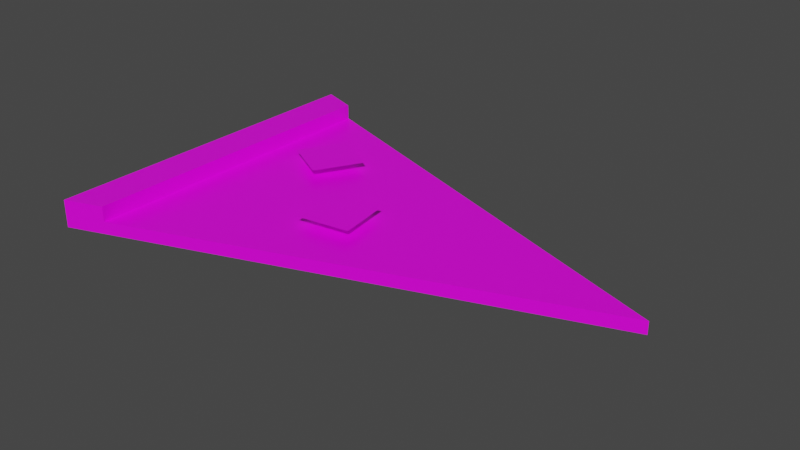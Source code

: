 # Source: pizza.blend  (saved by Blender 2.80.75; exported with 4.5.12 LTS)
import bpy
from mathutils import Matrix  # noqa: F401  (used for matrix-valued properties, if any)

bpy.ops.wm.read_factory_settings(use_empty=True)
scene = bpy.context.scene
scene.name = 'Scene'

# ---- collections
col_collection = bpy.data.collections.new('Collection'); scene.collection.children.link(col_collection)

# ---- images (referenced by path relative to the original .blend; pixels are not part of the script)
import os
ASSET_DIR = os.environ.get("B2B_ASSET_DIR", "")  # directory of the original .blend (textures are referenced by path, not embedded)
HERE = os.path.dirname(os.path.abspath(__file__))  # packed textures are extracted next to this script under _unpacked/

def load_image(name, relpath, width, height, colorspace="sRGB"):
    """Load a texture the original file referenced (path relative to the .blend, or extracted next to this script)."""
    p = next((c for c in (os.path.join(HERE, relpath), os.path.join(ASSET_DIR, relpath)) if relpath and os.path.exists(c)), "")
    if p:
        img = bpy.data.images.load(p, check_existing=True)
        img.name = name
    else:  # same state as the original file: an image datablock whose file is absent (Cycles renders it pink)
        img = bpy.data.images.new(name, width, height)
        img.source = "FILE"
        img.filepath = "//" + (relpath or name)
    img.colorspace_settings.name = colorspace
    return img
img_palette_png = load_image('palette.png', 'palette.png', 1024, 1024, 'sRGB')

# ---- materials (node trees are filled in below, after node groups)
mat_material = bpy.data.materials.new('Material')
mat_material.alpha_threshold = 0.0
mat_material.use_transparent_shadow = False
mat_material.line_color = (0.0, 0.0, 0.0, 1.0)

# ---- material node trees
mat_material.use_nodes = True; mat_material.node_tree.nodes.clear()
_N = mat_material.node_tree.nodes; _L = mat_material.node_tree.links
n0 = _N.new('ShaderNodeOutputMaterial'); n0.name = 'Material Output'; n0.location = (300, 300)
n1 = _N.new('ShaderNodeBsdfPrincipled'); n1.name = 'Principled BSDF'; n1.location = (10, 300)
n1.distribution = 'GGX'
n1.subsurface_method = 'BURLEY'
n1.inputs[2].default_value = 0.4
n1.inputs[3].default_value = 1.45
n1.inputs[27].default_value = (0.0, 0.0, 0.0, 1.0)
n1.inputs[28].default_value = 1.0
n2 = _N.new('ShaderNodeTexImage'); n2.name = 'Image Texture'; n2.location = (-326, 244)
n2.image = img_palette_png
n2.interpolation = 'Closest'
_L.new(n1.outputs[0], n0.inputs[0])
_L.new(n2.outputs[0], n1.inputs[0])
n0.is_active_output = True

# ---- world
world_world = bpy.data.worlds.new('World'); scene.world = world_world
world_world.use_nodes = True; world_world.node_tree.nodes.clear()
_N = world_world.node_tree.nodes; _L = world_world.node_tree.links
n0 = _N.new('ShaderNodeOutputWorld'); n0.name = 'World Output'; n0.location = (300, 300)
n1 = _N.new('ShaderNodeBackground'); n1.name = 'Background'; n1.location = (10, 300)
n1.inputs[0].default_value = (0.05088, 0.05088, 0.05088, 1.0)
_L.new(n1.outputs[0], n0.inputs[0])
n0.is_active_output = True
world_world.color = (0.05088, 0.05088, 0.05088)
world_world.use_sun_shadow = False
world_world.sun_shadow_jitter_overblur = 0.0

# ---- meshes
me_plane = bpy.data.meshes.new('Plane')
me_plane.from_pydata([(-0.01078, -0.03246, -0.0006684), (0.08015, -3.618e-06, -0.0006684), (-0.01078, 0.03246, -0.0006684), (-0.003824, 0.02997, -0.0006684), (-0.003824, -0.02998, -0.0006684), (-0.003824, -0.02998, 0.001609), (0.08015, -3.618e-06, 0.001609), (-0.01078, -0.03246, 0.001609), (-0.01078, 0.03246, 0.001609), (-0.003824, 0.02997, 0.001609), (-0.01078, -0.03246, 0.004398), (-0.01078, 0.03246, 0.004398), (-0.003824, 0.02997, 0.004398), (-0.003824, -0.02998, 0.004398), (0.00242, 0.008953, 0.003315), (0.01104, 0.004177, 0.003315), (0.007196, 0.01757, 0.003315), (0.01581, 0.01279, 0.003315), (0.02174, -0.01057, 0.003315), (0.03149, -0.009134, 0.003315), (0.02031, -0.0008176, 0.003315), (0.03005, 0.0006145, 0.003315)], [], [(1, 4, 3), (6, 9, 5), (4, 0, 2, 3), (8, 7, 10, 11), (3, 2, 8, 9), (2, 0, 7, 8), (0, 4, 5, 7), (1, 3, 9, 6), (4, 1, 6, 5), (13, 12, 11, 10), (7, 5, 13, 10), (5, 9, 12, 13), (9, 8, 11, 12), (14, 15, 17, 16), (18, 19, 21, 20)])
_uv = me_plane.uv_layers.new(name='UVMap')
_uv.uv.foreach_set('vector', [0.25, 0.25, 0.25, 0.25, 0.25, 0.25, 0.25, 0.25, 0.25, 0.25, 0.25, 0.25, 0.75, 0.75, 0.75, 0.75, 0.75, 0.75, 0.75, 0.75, 0.75, 0.75, 0.75, 0.75, 0.75, 0.75, 0.75, 0.75, 0.25, 0.75, 0.25, 0.75, 0.25, 0.75, 0.25, 0.75, 0.25, 0.75, 0.25, 0.75, 0.25, 0.75, 0.25, 0.75, 0.25, 0.75, 0.25, 0.75, 0.25, 0.75, 0.25, 0.75, 0.25, 0.25, 0.25, 0.25, 0.25, 0.25, 0.25, 0.25, 0.25, 0.25, 0.25, 0.25, 0.25, 0.25, 0.25, 0.25, 0.75, 0.75, 0.75, 0.75, 0.75, 0.75, 0.75, 0.75, 0.75, 0.75, 0.75, 0.75, 0.75, 0.75, 0.75, 0.75, 0.75, 0.75, 0.75, 0.75, 0.75, 0.75, 0.75, 0.75, 0.75, 0.75, 0.75, 0.75, 0.75, 0.75, 0.75, 0.75, 0.25, 0.75, 0.25, 0.75, 0.25, 0.75, 0.25, 0.75, 0.25, 0.75, 0.25, 0.75, 0.25, 0.75, 0.25, 0.75])
me_plane.materials.append(mat_material)
me_plane.use_remesh_preserve_volume = False
me_plane.use_remesh_preserve_attributes = False
me_plane.use_mirror_vertex_groups = False
me_plane.update()

# ---- objects
ob_plane = bpy.data.objects.new('Plane', me_plane)

# ---- transforms, parenting, visibility, modifiers, constraints
ob_plane.location = (0.0, 0.0, 0.0)
ob_plane.scale = (5.0, 5.0, 5.0)
ob_plane.lineart.crease_threshold = 0.0

# ---- collection membership
col_collection.objects.link(ob_plane)

# ---- scene / render settings (as saved in the file)
scene.frame_start = 1; scene.frame_end = 250; scene.frame_set(1)
scene.render.engine = 'BLENDER_EEVEE_NEXT'
scene.cycles.use_denoising = False
scene.cycles.samples = 128
scene.cycles.sampling_pattern = 'TABULATED_SOBOL'
scene.cycles.use_adaptive_sampling = False
scene.cycles.use_light_tree = False
scene.view_settings.view_transform = 'Filmic'
bpy.context.view_layer.update()

# ---- added for rendering (the .blend has no active camera and no usable light): camera, sun
cam_auto = bpy.data.cameras.new('AutoCamera')
cam_auto.lens = 50.0
cam_auto.sensor_width = 36.0
cam_auto.clip_end = 1000.0
ob_auto_camera = bpy.data.objects.new('AutoCamera', cam_auto)
scene.collection.objects.link(ob_auto_camera)
ob_auto_camera.location = (0.690827, -0.62089, 0.423238)
ob_auto_camera.rotation_euler = (1.09748, -7.21219e-08, 0.694738)
scene.camera = ob_auto_camera
light_auto_sun = bpy.data.lights.new('AutoSun', 'SUN')
light_auto_sun.energy = 3.0
light_auto_sun.angle = 0.0523599
ob_auto_sun = bpy.data.objects.new('AutoSun', light_auto_sun)
scene.collection.objects.link(ob_auto_sun)
ob_auto_sun.rotation_euler = (0.872665, 0.174533, 0.523599)
bpy.context.view_layer.update()
